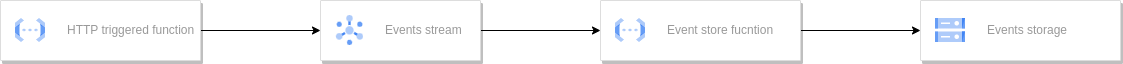

The diagram above was exported from draw.io. Its source (the exported page's mxGraphModel, read from the mxfile embedded in the PNG):
<mxGraphModel dx="1376" dy="754" grid="1" gridSize="10" guides="1" tooltips="1" connect="1" arrows="1" fold="1" page="1" pageScale="1" pageWidth="827" pageHeight="1169" math="0" shadow="0">
  <root>
    <mxCell id="0" />
    <mxCell id="1" parent="0" />
    <mxCell id="lFHcoR8UeoQPP_ENxM-d-10" style="edgeStyle=orthogonalEdgeStyle;rounded=0;orthogonalLoop=1;jettySize=auto;html=1;entryX=0;entryY=0.5;entryDx=0;entryDy=0;" edge="1" parent="1" source="lFHcoR8UeoQPP_ENxM-d-1" target="lFHcoR8UeoQPP_ENxM-d-8">
      <mxGeometry relative="1" as="geometry" />
    </mxCell>
    <mxCell id="lFHcoR8UeoQPP_ENxM-d-1" value="" style="strokeColor=#dddddd;shadow=1;strokeWidth=1;rounded=1;absoluteArcSize=1;arcSize=2;" vertex="1" parent="1">
      <mxGeometry x="120" y="120" width="200" height="60" as="geometry" />
    </mxCell>
    <mxCell id="lFHcoR8UeoQPP_ENxM-d-2" value="HTTP triggered function" style="editableCssRules=.*;html=1;fontColor=#999999;shape=image;verticalLabelPosition=middle;labelBackgroundColor=#ffffff;verticalAlign=middle;labelPosition=right;align=left;spacingLeft=20;part=1;points=[];imageAspect=0;image=data:image/svg+xml,(base64 omitted: 1068 chars);" vertex="1" parent="lFHcoR8UeoQPP_ENxM-d-1">
      <mxGeometry width="30" height="24" relative="1" as="geometry">
        <mxPoint x="15" y="18" as="offset" />
      </mxGeometry>
    </mxCell>
    <mxCell id="lFHcoR8UeoQPP_ENxM-d-15" style="edgeStyle=orthogonalEdgeStyle;rounded=0;orthogonalLoop=1;jettySize=auto;html=1;entryX=0;entryY=0.5;entryDx=0;entryDy=0;" edge="1" parent="1" source="lFHcoR8UeoQPP_ENxM-d-4" target="lFHcoR8UeoQPP_ENxM-d-13">
      <mxGeometry relative="1" as="geometry" />
    </mxCell>
    <mxCell id="lFHcoR8UeoQPP_ENxM-d-4" value="" style="strokeColor=#dddddd;shadow=1;strokeWidth=1;rounded=1;absoluteArcSize=1;arcSize=2;" vertex="1" parent="1">
      <mxGeometry x="720" y="120" width="200" height="60" as="geometry" />
    </mxCell>
    <mxCell id="lFHcoR8UeoQPP_ENxM-d-5" value="Event store fucntion" style="editableCssRules=.*;html=1;fontColor=#999999;shape=image;verticalLabelPosition=middle;labelBackgroundColor=#ffffff;verticalAlign=middle;labelPosition=right;align=left;spacingLeft=20;part=1;points=[];imageAspect=0;image=data:image/svg+xml,(base64 omitted: 1068 chars);" vertex="1" parent="lFHcoR8UeoQPP_ENxM-d-4">
      <mxGeometry width="30" height="24" relative="1" as="geometry">
        <mxPoint x="15" y="18" as="offset" />
      </mxGeometry>
    </mxCell>
    <mxCell id="lFHcoR8UeoQPP_ENxM-d-12" style="edgeStyle=orthogonalEdgeStyle;rounded=0;orthogonalLoop=1;jettySize=auto;html=1;entryX=0;entryY=0.5;entryDx=0;entryDy=0;" edge="1" parent="1" source="lFHcoR8UeoQPP_ENxM-d-8" target="lFHcoR8UeoQPP_ENxM-d-4">
      <mxGeometry relative="1" as="geometry" />
    </mxCell>
    <mxCell id="lFHcoR8UeoQPP_ENxM-d-8" value="" style="strokeColor=#dddddd;shadow=1;strokeWidth=1;rounded=1;absoluteArcSize=1;arcSize=2;" vertex="1" parent="1">
      <mxGeometry x="440" y="120" width="160" height="60" as="geometry" />
    </mxCell>
    <mxCell id="lFHcoR8UeoQPP_ENxM-d-9" value="Events stream" style="editableCssRules=.*;html=1;fontColor=#999999;shape=image;verticalLabelPosition=middle;labelBackgroundColor=#ffffff;verticalAlign=middle;labelPosition=right;align=left;spacingLeft=20;part=1;points=[];imageAspect=0;image=data:image/svg+xml,(base64 omitted: 1912 chars);" vertex="1" parent="lFHcoR8UeoQPP_ENxM-d-8">
      <mxGeometry width="27" height="30" relative="1" as="geometry">
        <mxPoint x="16" y="15" as="offset" />
      </mxGeometry>
    </mxCell>
    <mxCell id="lFHcoR8UeoQPP_ENxM-d-13" value="" style="strokeColor=#dddddd;shadow=1;strokeWidth=1;rounded=1;absoluteArcSize=1;arcSize=2;" vertex="1" parent="1">
      <mxGeometry x="1040" y="120" width="200" height="60" as="geometry" />
    </mxCell>
    <mxCell id="lFHcoR8UeoQPP_ENxM-d-14" value="Events storage" style="editableCssRules=.*;html=1;fontColor=#999999;shape=image;verticalLabelPosition=middle;labelBackgroundColor=#ffffff;verticalAlign=middle;labelPosition=right;align=left;spacingLeft=20;part=1;points=[];imageAspect=0;image=data:image/svg+xml,(base64 omitted: 1124 chars);" vertex="1" parent="lFHcoR8UeoQPP_ENxM-d-13">
      <mxGeometry width="30" height="24" relative="1" as="geometry">
        <mxPoint x="15" y="18" as="offset" />
      </mxGeometry>
    </mxCell>
  </root>
</mxGraphModel>